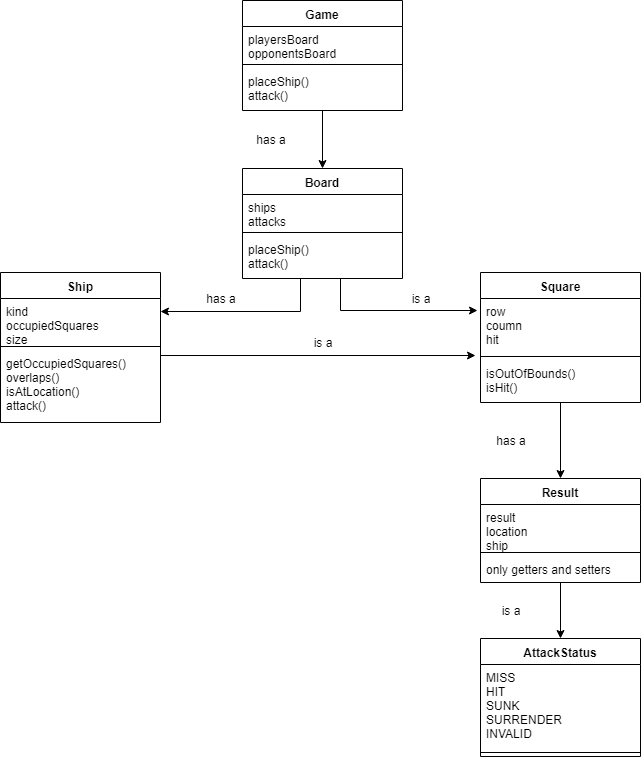

The diagram above was exported from draw.io. Its source (the exported page's mxGraphModel, read from the mxfile embedded in the PNG):
<mxGraphModel dx="1074" dy="536" grid="1" gridSize="10" guides="1" tooltips="1" connect="1" arrows="1" fold="1" page="1" pageScale="1" pageWidth="850" pageHeight="1100" math="0" shadow="0">
  <root>
    <mxCell id="0" />
    <mxCell id="1" parent="0" />
    <mxCell id="M-aIytKSgWIXGZ3I5OjN-103" value="" style="edgeStyle=orthogonalEdgeStyle;rounded=0;orthogonalLoop=1;jettySize=auto;html=1;" parent="1" source="M-aIytKSgWIXGZ3I5OjN-31" target="M-aIytKSgWIXGZ3I5OjN-36" edge="1">
      <mxGeometry relative="1" as="geometry" />
    </mxCell>
    <mxCell id="M-aIytKSgWIXGZ3I5OjN-31" value="Game" style="swimlane;fontStyle=1;align=center;verticalAlign=top;childLayout=stackLayout;horizontal=1;startSize=26;horizontalStack=0;resizeParent=1;resizeParentMax=0;resizeLast=0;collapsible=1;marginBottom=0;" parent="1" vertex="1">
      <mxGeometry x="362" y="32" width="160" height="110" as="geometry" />
    </mxCell>
    <mxCell id="M-aIytKSgWIXGZ3I5OjN-32" value="playersBoard&#10;opponentsBoard&#10;" style="text;strokeColor=none;fillColor=none;align=left;verticalAlign=top;spacingLeft=4;spacingRight=4;overflow=hidden;rotatable=0;points=[[0,0.5],[1,0.5]];portConstraint=eastwest;" parent="M-aIytKSgWIXGZ3I5OjN-31" vertex="1">
      <mxGeometry y="26" width="160" height="34" as="geometry" />
    </mxCell>
    <mxCell id="M-aIytKSgWIXGZ3I5OjN-33" value="" style="line;strokeWidth=1;fillColor=none;align=left;verticalAlign=middle;spacingTop=-1;spacingLeft=3;spacingRight=3;rotatable=0;labelPosition=right;points=[];portConstraint=eastwest;" parent="M-aIytKSgWIXGZ3I5OjN-31" vertex="1">
      <mxGeometry y="60" width="160" height="8" as="geometry" />
    </mxCell>
    <mxCell id="M-aIytKSgWIXGZ3I5OjN-34" value="placeShip()&#10;attack()&#10;&#10;" style="text;strokeColor=none;fillColor=none;align=left;verticalAlign=top;spacingLeft=4;spacingRight=4;overflow=hidden;rotatable=0;points=[[0,0.5],[1,0.5]];portConstraint=eastwest;" parent="M-aIytKSgWIXGZ3I5OjN-31" vertex="1">
      <mxGeometry y="68" width="160" height="42" as="geometry" />
    </mxCell>
    <mxCell id="M-aIytKSgWIXGZ3I5OjN-72" value="" style="edgeStyle=orthogonalEdgeStyle;rounded=0;orthogonalLoop=1;jettySize=auto;html=1;" parent="1" source="M-aIytKSgWIXGZ3I5OjN-36" target="M-aIytKSgWIXGZ3I5OjN-41" edge="1">
      <mxGeometry relative="1" as="geometry">
        <mxPoint x="440" y="366" as="targetPoint" />
        <Array as="points">
          <mxPoint x="420" y="343" />
        </Array>
      </mxGeometry>
    </mxCell>
    <mxCell id="M-aIytKSgWIXGZ3I5OjN-83" value="" style="edgeStyle=orthogonalEdgeStyle;rounded=0;orthogonalLoop=1;jettySize=auto;html=1;entryX=-0.016;entryY=0.222;entryDx=0;entryDy=0;entryPerimeter=0;" parent="1" source="M-aIytKSgWIXGZ3I5OjN-36" target="M-aIytKSgWIXGZ3I5OjN-45" edge="1">
      <mxGeometry relative="1" as="geometry">
        <mxPoint x="442" y="390" as="targetPoint" />
        <Array as="points">
          <mxPoint x="460" y="342" />
        </Array>
      </mxGeometry>
    </mxCell>
    <mxCell id="M-aIytKSgWIXGZ3I5OjN-36" value="Board" style="swimlane;fontStyle=1;align=center;verticalAlign=top;childLayout=stackLayout;horizontal=1;startSize=26;horizontalStack=0;resizeParent=1;resizeParentMax=0;resizeLast=0;collapsible=1;marginBottom=0;" parent="1" vertex="1">
      <mxGeometry x="362" y="200" width="160" height="110" as="geometry" />
    </mxCell>
    <mxCell id="M-aIytKSgWIXGZ3I5OjN-37" value="ships&#10;attacks&#10;" style="text;strokeColor=none;fillColor=none;align=left;verticalAlign=top;spacingLeft=4;spacingRight=4;overflow=hidden;rotatable=0;points=[[0,0.5],[1,0.5]];portConstraint=eastwest;" parent="M-aIytKSgWIXGZ3I5OjN-36" vertex="1">
      <mxGeometry y="26" width="160" height="34" as="geometry" />
    </mxCell>
    <mxCell id="M-aIytKSgWIXGZ3I5OjN-38" value="" style="line;strokeWidth=1;fillColor=none;align=left;verticalAlign=middle;spacingTop=-1;spacingLeft=3;spacingRight=3;rotatable=0;labelPosition=right;points=[];portConstraint=eastwest;" parent="M-aIytKSgWIXGZ3I5OjN-36" vertex="1">
      <mxGeometry y="60" width="160" height="8" as="geometry" />
    </mxCell>
    <mxCell id="M-aIytKSgWIXGZ3I5OjN-39" value="placeShip()&#10;attack()" style="text;strokeColor=none;fillColor=none;align=left;verticalAlign=top;spacingLeft=4;spacingRight=4;overflow=hidden;rotatable=0;points=[[0,0.5],[1,0.5]];portConstraint=eastwest;" parent="M-aIytKSgWIXGZ3I5OjN-36" vertex="1">
      <mxGeometry y="68" width="160" height="42" as="geometry" />
    </mxCell>
    <mxCell id="M-aIytKSgWIXGZ3I5OjN-89" value="" style="edgeStyle=orthogonalEdgeStyle;rounded=0;orthogonalLoop=1;jettySize=auto;html=1;entryX=-0.031;entryY=0.907;entryDx=0;entryDy=0;entryPerimeter=0;" parent="1" edge="1">
      <mxGeometry relative="1" as="geometry">
        <mxPoint x="280" y="387" as="sourcePoint" />
        <mxPoint x="595" y="387" as="targetPoint" />
      </mxGeometry>
    </mxCell>
    <mxCell id="M-aIytKSgWIXGZ3I5OjN-40" value="Ship" style="swimlane;fontStyle=1;align=center;verticalAlign=top;childLayout=stackLayout;horizontal=1;startSize=26;horizontalStack=0;resizeParent=1;resizeParentMax=0;resizeLast=0;collapsible=1;marginBottom=0;" parent="1" vertex="1">
      <mxGeometry x="120" y="304" width="160" height="150" as="geometry" />
    </mxCell>
    <mxCell id="M-aIytKSgWIXGZ3I5OjN-41" value="kind&#10;occupiedSquares&#10;size&#10;" style="text;strokeColor=none;fillColor=none;align=left;verticalAlign=top;spacingLeft=4;spacingRight=4;overflow=hidden;rotatable=0;points=[[0,0.5],[1,0.5]];portConstraint=eastwest;" parent="M-aIytKSgWIXGZ3I5OjN-40" vertex="1">
      <mxGeometry y="26" width="160" height="44" as="geometry" />
    </mxCell>
    <mxCell id="M-aIytKSgWIXGZ3I5OjN-42" value="" style="line;strokeWidth=1;fillColor=none;align=left;verticalAlign=middle;spacingTop=-1;spacingLeft=3;spacingRight=3;rotatable=0;labelPosition=right;points=[];portConstraint=eastwest;" parent="M-aIytKSgWIXGZ3I5OjN-40" vertex="1">
      <mxGeometry y="70" width="160" height="8" as="geometry" />
    </mxCell>
    <mxCell id="M-aIytKSgWIXGZ3I5OjN-43" value="getOccupiedSquares()&#10;overlaps()&#10;isAtLocation()&#10;attack()&#10;&#10;" style="text;strokeColor=none;fillColor=none;align=left;verticalAlign=top;spacingLeft=4;spacingRight=4;overflow=hidden;rotatable=0;points=[[0,0.5],[1,0.5]];portConstraint=eastwest;" parent="M-aIytKSgWIXGZ3I5OjN-40" vertex="1">
      <mxGeometry y="78" width="160" height="72" as="geometry" />
    </mxCell>
    <mxCell id="M-aIytKSgWIXGZ3I5OjN-91" value="" style="edgeStyle=orthogonalEdgeStyle;rounded=0;orthogonalLoop=1;jettySize=auto;html=1;" parent="1" source="M-aIytKSgWIXGZ3I5OjN-44" target="M-aIytKSgWIXGZ3I5OjN-52" edge="1">
      <mxGeometry relative="1" as="geometry" />
    </mxCell>
    <mxCell id="M-aIytKSgWIXGZ3I5OjN-44" value="Square" style="swimlane;fontStyle=1;align=center;verticalAlign=top;childLayout=stackLayout;horizontal=1;startSize=26;horizontalStack=0;resizeParent=1;resizeParentMax=0;resizeLast=0;collapsible=1;marginBottom=0;" parent="1" vertex="1">
      <mxGeometry x="600" y="304" width="160" height="130" as="geometry" />
    </mxCell>
    <mxCell id="M-aIytKSgWIXGZ3I5OjN-45" value="row&#10;coumn&#10;hit&#10;" style="text;strokeColor=none;fillColor=none;align=left;verticalAlign=top;spacingLeft=4;spacingRight=4;overflow=hidden;rotatable=0;points=[[0,0.5],[1,0.5]];portConstraint=eastwest;" parent="M-aIytKSgWIXGZ3I5OjN-44" vertex="1">
      <mxGeometry y="26" width="160" height="54" as="geometry" />
    </mxCell>
    <mxCell id="M-aIytKSgWIXGZ3I5OjN-46" value="" style="line;strokeWidth=1;fillColor=none;align=left;verticalAlign=middle;spacingTop=-1;spacingLeft=3;spacingRight=3;rotatable=0;labelPosition=right;points=[];portConstraint=eastwest;" parent="M-aIytKSgWIXGZ3I5OjN-44" vertex="1">
      <mxGeometry y="80" width="160" height="8" as="geometry" />
    </mxCell>
    <mxCell id="M-aIytKSgWIXGZ3I5OjN-47" value="isOutOfBounds()&#10;isHit()&#10;" style="text;strokeColor=none;fillColor=none;align=left;verticalAlign=top;spacingLeft=4;spacingRight=4;overflow=hidden;rotatable=0;points=[[0,0.5],[1,0.5]];portConstraint=eastwest;" parent="M-aIytKSgWIXGZ3I5OjN-44" vertex="1">
      <mxGeometry y="88" width="160" height="42" as="geometry" />
    </mxCell>
    <mxCell id="M-aIytKSgWIXGZ3I5OjN-48" value="AttackStatus" style="swimlane;fontStyle=1;align=center;verticalAlign=top;childLayout=stackLayout;horizontal=1;startSize=26;horizontalStack=0;resizeParent=1;resizeParentMax=0;resizeLast=0;collapsible=1;marginBottom=0;" parent="1" vertex="1">
      <mxGeometry x="600" y="670" width="160" height="118" as="geometry" />
    </mxCell>
    <mxCell id="M-aIytKSgWIXGZ3I5OjN-49" value="MISS&#10;HIT&#10;SUNK&#10;SURRENDER&#10;INVALID&#10;" style="text;strokeColor=none;fillColor=none;align=left;verticalAlign=top;spacingLeft=4;spacingRight=4;overflow=hidden;rotatable=0;points=[[0,0.5],[1,0.5]];portConstraint=eastwest;" parent="M-aIytKSgWIXGZ3I5OjN-48" vertex="1">
      <mxGeometry y="26" width="160" height="84" as="geometry" />
    </mxCell>
    <mxCell id="M-aIytKSgWIXGZ3I5OjN-50" value="" style="line;strokeWidth=1;fillColor=none;align=left;verticalAlign=middle;spacingTop=-1;spacingLeft=3;spacingRight=3;rotatable=0;labelPosition=right;points=[];portConstraint=eastwest;" parent="M-aIytKSgWIXGZ3I5OjN-48" vertex="1">
      <mxGeometry y="110" width="160" height="8" as="geometry" />
    </mxCell>
    <mxCell id="M-aIytKSgWIXGZ3I5OjN-93" value="" style="edgeStyle=orthogonalEdgeStyle;rounded=0;orthogonalLoop=1;jettySize=auto;html=1;" parent="1" source="M-aIytKSgWIXGZ3I5OjN-52" target="M-aIytKSgWIXGZ3I5OjN-48" edge="1">
      <mxGeometry relative="1" as="geometry" />
    </mxCell>
    <mxCell id="M-aIytKSgWIXGZ3I5OjN-52" value="Result" style="swimlane;fontStyle=1;align=center;verticalAlign=top;childLayout=stackLayout;horizontal=1;startSize=26;horizontalStack=0;resizeParent=1;resizeParentMax=0;resizeLast=0;collapsible=1;marginBottom=0;" parent="1" vertex="1">
      <mxGeometry x="600" y="510" width="160" height="104" as="geometry" />
    </mxCell>
    <mxCell id="M-aIytKSgWIXGZ3I5OjN-53" value="result&#10;location&#10;ship&#10;" style="text;strokeColor=none;fillColor=none;align=left;verticalAlign=top;spacingLeft=4;spacingRight=4;overflow=hidden;rotatable=0;points=[[0,0.5],[1,0.5]];portConstraint=eastwest;" parent="M-aIytKSgWIXGZ3I5OjN-52" vertex="1">
      <mxGeometry y="26" width="160" height="44" as="geometry" />
    </mxCell>
    <mxCell id="M-aIytKSgWIXGZ3I5OjN-54" value="" style="line;strokeWidth=1;fillColor=none;align=left;verticalAlign=middle;spacingTop=-1;spacingLeft=3;spacingRight=3;rotatable=0;labelPosition=right;points=[];portConstraint=eastwest;" parent="M-aIytKSgWIXGZ3I5OjN-52" vertex="1">
      <mxGeometry y="70" width="160" height="8" as="geometry" />
    </mxCell>
    <mxCell id="M-aIytKSgWIXGZ3I5OjN-55" value="only getters and setters" style="text;strokeColor=none;fillColor=none;align=left;verticalAlign=top;spacingLeft=4;spacingRight=4;overflow=hidden;rotatable=0;points=[[0,0.5],[1,0.5]];portConstraint=eastwest;" parent="M-aIytKSgWIXGZ3I5OjN-52" vertex="1">
      <mxGeometry y="78" width="160" height="26" as="geometry" />
    </mxCell>
    <mxCell id="M-aIytKSgWIXGZ3I5OjN-94" value="has a" style="text;html=1;strokeColor=none;fillColor=none;align=center;verticalAlign=middle;whiteSpace=wrap;rounded=0;" parent="1" vertex="1">
      <mxGeometry x="300" y="320" width="80" height="20" as="geometry" />
    </mxCell>
    <mxCell id="M-aIytKSgWIXGZ3I5OjN-95" value="has a" style="text;html=1;strokeColor=none;fillColor=none;align=center;verticalAlign=middle;whiteSpace=wrap;rounded=0;" parent="1" vertex="1">
      <mxGeometry x="590" y="462" width="80" height="20" as="geometry" />
    </mxCell>
    <mxCell id="M-aIytKSgWIXGZ3I5OjN-96" value="is a" style="text;html=1;strokeColor=none;fillColor=none;align=center;verticalAlign=middle;whiteSpace=wrap;rounded=0;" parent="1" vertex="1">
      <mxGeometry x="402" y="364" width="80" height="20" as="geometry" />
    </mxCell>
    <mxCell id="M-aIytKSgWIXGZ3I5OjN-99" value="is a" style="text;html=1;strokeColor=none;fillColor=none;align=center;verticalAlign=middle;whiteSpace=wrap;rounded=0;" parent="1" vertex="1">
      <mxGeometry x="590" y="632" width="80" height="20" as="geometry" />
    </mxCell>
    <mxCell id="M-aIytKSgWIXGZ3I5OjN-100" value="is a" style="text;html=1;strokeColor=none;fillColor=none;align=center;verticalAlign=middle;whiteSpace=wrap;rounded=0;" parent="1" vertex="1">
      <mxGeometry x="500" y="320" width="80" height="20" as="geometry" />
    </mxCell>
    <mxCell id="M-aIytKSgWIXGZ3I5OjN-101" value="has a" style="text;html=1;strokeColor=none;fillColor=none;align=center;verticalAlign=middle;whiteSpace=wrap;rounded=0;" parent="1" vertex="1">
      <mxGeometry x="350" y="161" width="80" height="20" as="geometry" />
    </mxCell>
  </root>
</mxGraphModel>